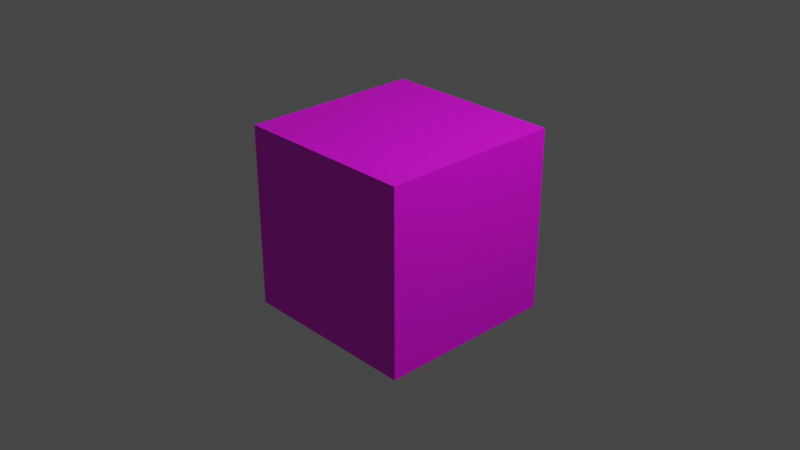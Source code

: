 # Source: texture_cube.blend  (saved by Blender 2.91.10; exported with 4.5.12 LTS)
import bpy
from mathutils import Matrix  # noqa: F401  (used for matrix-valued properties, if any)

bpy.ops.wm.read_factory_settings(use_empty=True)
scene = bpy.context.scene
scene.name = 'Scene'

# ---- collections
col_collection = bpy.data.collections.new('Collection'); scene.collection.children.link(col_collection)

# ---- images (referenced by path relative to the original .blend; pixels are not part of the script)
import os
ASSET_DIR = os.environ.get("B2B_ASSET_DIR", "")  # directory of the original .blend (textures are referenced by path, not embedded)
HERE = os.path.dirname(os.path.abspath(__file__))  # packed textures are extracted next to this script under _unpacked/

def load_image(name, relpath, width, height, colorspace="sRGB"):
    """Load a texture the original file referenced (path relative to the .blend, or extracted next to this script)."""
    p = next((c for c in (os.path.join(HERE, relpath), os.path.join(ASSET_DIR, relpath)) if relpath and os.path.exists(c)), "")
    if p:
        img = bpy.data.images.load(p, check_existing=True)
        img.name = name
    else:  # same state as the original file: an image datablock whose file is absent (Cycles renders it pink)
        img = bpy.data.images.new(name, width, height)
        img.source = "FILE"
        img.filepath = "//" + (relpath or name)
    img.colorspace_settings.name = colorspace
    return img
img_texture_cube_jpg = load_image('texture_cube.jpg', 'texture_cube.jpg', 1024, 1024, 'sRGB')

# ---- materials (node trees are filled in below, after node groups)
mat_material = bpy.data.materials.new('Material')
mat_material.alpha_threshold = 0.0
mat_material.use_transparent_shadow = False
mat_material.line_color = (0.0, 0.0, 0.0, 1.0)
mat_brick = bpy.data.materials.new('brick')
mat_brick.use_transparent_shadow = False

# ---- material node trees
mat_material.use_nodes = True; mat_material.node_tree.nodes.clear()
_N = mat_material.node_tree.nodes; _L = mat_material.node_tree.links
n0 = _N.new('ShaderNodeOutputMaterial'); n0.name = 'Material Output'; n0.location = (300, 300)
n1 = _N.new('ShaderNodeBsdfPrincipled'); n1.name = 'Principled BSDF'; n1.location = (10, 300)
n1.distribution = 'GGX'
n1.subsurface_method = 'BURLEY'
n1.inputs[2].default_value = 0.4
n1.inputs[3].default_value = 1.45
n1.inputs[27].default_value = (0.0, 0.0, 0.0, 1.0)
n1.inputs[28].default_value = 1.0
_L.new(n1.outputs[0], n0.inputs[0])
n0.is_active_output = True
mat_brick.use_nodes = True; mat_brick.node_tree.nodes.clear()
_N = mat_brick.node_tree.nodes; _L = mat_brick.node_tree.links
n0 = _N.new('ShaderNodeBsdfPrincipled'); n0.name = 'Principled BSDF'; n0.location = (10, 300)
n0.distribution = 'GGX'
n0.subsurface_method = 'BURLEY'
n0.inputs[3].default_value = 1.45
n0.inputs[27].default_value = (0.0, 0.0, 0.0, 1.0)
n0.inputs[28].default_value = 1.0
n1 = _N.new('ShaderNodeOutputMaterial'); n1.name = 'Material Output'; n1.location = (300, 300)
n2 = _N.new('ShaderNodeTexImage'); n2.name = 'Image Texture'; n2.location = (-280, 275)
n2.image = img_texture_cube_jpg
_L.new(n0.outputs[0], n1.inputs[0])
_L.new(n2.outputs[0], n0.inputs[0])
n1.is_active_output = True

# ---- world
world_world = bpy.data.worlds.new('World'); scene.world = world_world
world_world.use_nodes = True; world_world.node_tree.nodes.clear()
_N = world_world.node_tree.nodes; _L = world_world.node_tree.links
n0 = _N.new('ShaderNodeOutputWorld'); n0.name = 'World Output'; n0.location = (300, 300)
n1 = _N.new('ShaderNodeBackground'); n1.name = 'Background'; n1.location = (10, 300)
n1.inputs[0].default_value = (0.05088, 0.05088, 0.05088, 1.0)
_L.new(n1.outputs[0], n0.inputs[0])
n0.is_active_output = True
world_world.color = (0.05088, 0.05088, 0.05088)
world_world.use_sun_shadow = False
world_world.sun_shadow_jitter_overblur = 0.0

# ---- cameras
cam_camera = bpy.data.cameras.new('Camera')
cam_camera.clip_end = 100.0
cam_camera.ortho_scale = 7.314

# ---- lights
light_light = bpy.data.lights.new('Light', 'POINT')
light_light.transmission_factor = 0.0
light_light.energy = 1000.0
light_light.shadow_soft_size = 0.1
light_light.shadow_maximum_resolution = 0.006
light_light.use_absolute_resolution = True

# ---- meshes
me_cube = bpy.data.meshes.new('Cube')
me_cube.from_pydata([(1.0, 1.0, 1.0), (1.0, 1.0, -1.0), (1.0, -1.0, 1.0), (1.0, -1.0, -1.0), (-1.0, 1.0, 1.0), (-1.0, 1.0, -1.0), (-1.0, -1.0, 1.0), (-1.0, -1.0, -1.0)], [], [(4, 2, 0), (2, 7, 3), (6, 5, 7), (1, 7, 5), (0, 3, 1), (4, 1, 5), (4, 6, 2), (4, 0, 1), (2, 6, 7), (6, 4, 5), (1, 3, 7), (0, 2, 3)])
me_cube.polygons.foreach_set('material_index', [1, 1, 1, 1, 1, 1, 1, 1, 1, 1, 1, 1])
_uv = me_cube.uv_layers.new(name='UVMap')
_uv.uv.foreach_set('vector', [0.5, 0.875, 0.25, 0.625, 0.5, 0.625, 0.25, 0.625, 0.0, 0.375, 0.25, 0.375, 1.0, 0.625, 0.75, 0.375, 1.0, 0.375, 0.5, 0.375, 0.25, 0.125, 0.5, 0.125, 0.5, 0.625, 0.25, 0.375, 0.5, 0.375, 0.75, 0.625, 0.5, 0.375, 0.75, 0.375, 0.5, 0.875, 0.25, 0.875, 0.25, 0.625, 0.75, 0.625, 0.5, 0.625, 0.5, 0.375, 0.25, 0.625, 0.0, 0.625, 0.0, 0.375, 1.0, 0.625, 0.75, 0.625, 0.75, 0.375, 0.5, 0.375, 0.25, 0.375, 0.25, 0.125, 0.5, 0.625, 0.25, 0.625, 0.25, 0.375])
me_cube.materials.append(mat_material)
me_cube.materials.append(mat_brick)
me_cube.use_remesh_preserve_volume = False
me_cube.use_remesh_preserve_attributes = False
me_cube.use_mirror_vertex_groups = False
me_cube.update()

# ---- objects
ob_cube = bpy.data.objects.new('Cube', me_cube)
ob_light = bpy.data.objects.new('Light', light_light)
ob_camera = bpy.data.objects.new('Camera', cam_camera)

# ---- transforms, parenting, visibility, modifiers, constraints
ob_cube.location = (0.0, 0.0, 0.0)
ob_cube.lock_rotations_4d = False
ob_cube.empty_display_type = 'ARROWS'
ob_cube.lineart.crease_threshold = 0.0
ob_light.location = (4.076, 1.005, 5.904)
ob_light.rotation_euler = (0.6503, 0.05522, 1.866)
ob_light.lock_rotations_4d = False
ob_light.empty_display_type = 'ARROWS'
ob_light.color = (0.0, 0.0, 0.0, 0.0)
ob_light.lineart.crease_threshold = 0.0
ob_camera.location = (7.359, -6.926, 4.958)
ob_camera.rotation_euler = (1.109, 0.0, 0.8149)
ob_camera.lock_rotations_4d = False
ob_camera.empty_display_type = 'ARROWS'
ob_camera.color = (0.0, 0.0, 0.0, 0.0)
ob_camera.display_type = 'WIRE'
ob_camera.lineart.crease_threshold = 0.0

# ---- collection membership
col_collection.objects.link(ob_cube)
col_collection.objects.link(ob_light)
col_collection.objects.link(ob_camera)

# ---- scene / render settings (as saved in the file)
scene.camera = ob_camera
scene.frame_start = 1; scene.frame_end = 250; scene.frame_set(1)
scene.render.engine = 'BLENDER_EEVEE_NEXT'
scene.cycles.use_denoising = False
scene.cycles.samples = 128
scene.cycles.sampling_pattern = 'TABULATED_SOBOL'
scene.cycles.use_adaptive_sampling = False
scene.cycles.use_light_tree = False
scene.view_settings.view_transform = 'Filmic'
bpy.context.view_layer.update()
